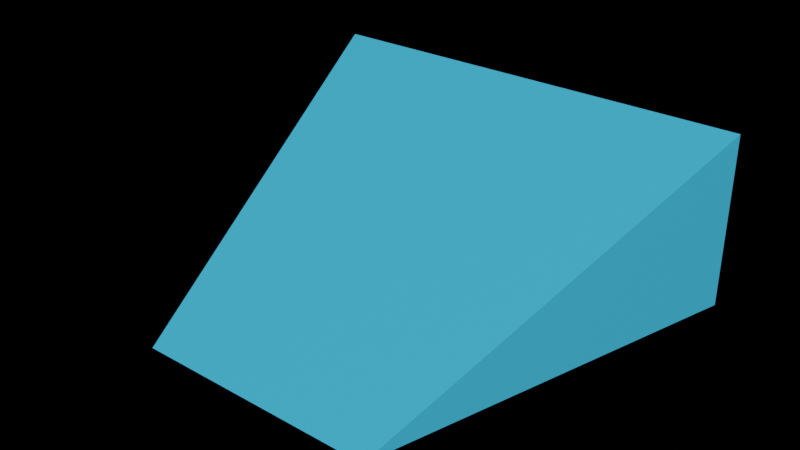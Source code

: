 # Source: ramp.blend  (saved by Blender 4.0.36; exported with 4.5.12 LTS)
import bpy
from mathutils import Matrix  # noqa: F401  (used for matrix-valued properties, if any)

bpy.ops.wm.read_factory_settings(use_empty=True)
scene = bpy.context.scene
scene.name = 'Scene'

# ---- collections
col_collection = bpy.data.collections.new('Collection'); scene.collection.children.link(col_collection)

# ---- materials (node trees are filled in below, after node groups)
mat_material = bpy.data.materials.new('Material')

# ---- material node trees
mat_material.use_nodes = True; mat_material.node_tree.nodes.clear()
_N = mat_material.node_tree.nodes; _L = mat_material.node_tree.links
n0 = _N.new('ShaderNodeBsdfPrincipled'); n0.name = 'Principled BSDF'; n0.location = (10, 300)
n0.inputs[0].default_value = (0.06302, 0.5291, 0.8904, 1.0)
n0.inputs[3].default_value = 1.45
n1 = _N.new('ShaderNodeOutputMaterial'); n1.name = 'Material Output'; n1.location = (300, 300)
_L.new(n0.outputs[0], n1.inputs[0])
n1.is_active_output = True

# ---- world
world_world = bpy.data.worlds.new('World'); scene.world = world_world
world_world.use_nodes = True; world_world.node_tree.nodes.clear()
_N = world_world.node_tree.nodes; _L = world_world.node_tree.links
n0 = _N.new('ShaderNodeOutputWorld'); n0.name = 'World Output'; n0.location = (300, 300)
n1 = _N.new('ShaderNodeBackground'); n1.name = 'Background'; n1.location = (10, 300)
n1.inputs[0].default_value = (0.0, 0.0, 0.0, 1.0)
_L.new(n1.outputs[0], n0.inputs[0])
n0.is_active_output = True
world_world.color = (0.04721, 0.04721, 0.04721)
world_world.use_sun_shadow = False
world_world.sun_shadow_jitter_overblur = 0.0

# ---- meshes
me_cube = bpy.data.meshes.new('Cube')
me_cube.from_pydata([(-0.6413, -1.0, 0.0), (-1.167, 1.0, 0.0), (-1.167, 1.0, 0.8983), (0.6413, -1.0, 0.0), (1.167, 1.0, 0.0), (1.167, 1.0, 0.8983)], [], [(0, 2, 1), (1, 2, 5, 4), (4, 5, 3), (1, 4, 3, 0), (5, 2, 0, 3)])
_uv = me_cube.uv_layers.new(name='UVMap')
_uv.uv.foreach_set('vector', [0.625, 0.0, 0.625, 0.25, 0.375, 0.25, 0.375, 0.25, 0.625, 0.25, 0.625, 0.5, 0.375, 0.5, 0.375, 0.5, 0.625, 0.5, 0.375, 0.75, 0.125, 0.5, 0.375, 0.5, 0.375, 0.75, 0.125, 0.75, 0.625, 0.5, 0.875, 0.5, 0.875, 0.75, 0.625, 0.75])
me_cube.materials.append(mat_material)
me_cube.update()

# ---- objects
ob_ramp_col = bpy.data.objects.new('ramp-col', me_cube)

# ---- transforms, parenting, visibility, modifiers, constraints
ob_ramp_col.location = (0.0, 0.0, 0.0)

# ---- collection membership
col_collection.objects.link(ob_ramp_col)

# ---- scene / render settings (as saved in the file)
scene.frame_start = 1; scene.frame_end = 250; scene.frame_set(1)
scene.render.engine = 'CYCLES'
scene.render.image_settings.color_depth = '16'
scene.render.image_settings.compression = 0
scene.render.fps = 30
scene.cycles.sampling_pattern = 'TABULATED_SOBOL'
scene.view_settings.look = 'Medium Contrast'
scene.view_settings.view_transform = 'Filmic'
bpy.context.view_layer.update()

# ---- added for rendering (the .blend has no active camera and no usable light): camera, sun
cam_auto = bpy.data.cameras.new('AutoCamera')
cam_auto.lens = 50.0
cam_auto.sensor_width = 36.0
cam_auto.clip_end = 1000.0
ob_auto_camera = bpy.data.objects.new('AutoCamera', cam_auto)
scene.collection.objects.link(ob_auto_camera)
ob_auto_camera.location = (2.96348, -3.55618, 2.81996)
ob_auto_camera.rotation_euler = (1.09748, -7.21219e-08, 0.694738)
scene.camera = ob_auto_camera
light_auto_sun = bpy.data.lights.new('AutoSun', 'SUN')
light_auto_sun.energy = 3.0
light_auto_sun.angle = 0.0523599
ob_auto_sun = bpy.data.objects.new('AutoSun', light_auto_sun)
scene.collection.objects.link(ob_auto_sun)
ob_auto_sun.rotation_euler = (0.872665, 0.174533, 0.523599)
bpy.context.view_layer.update()
